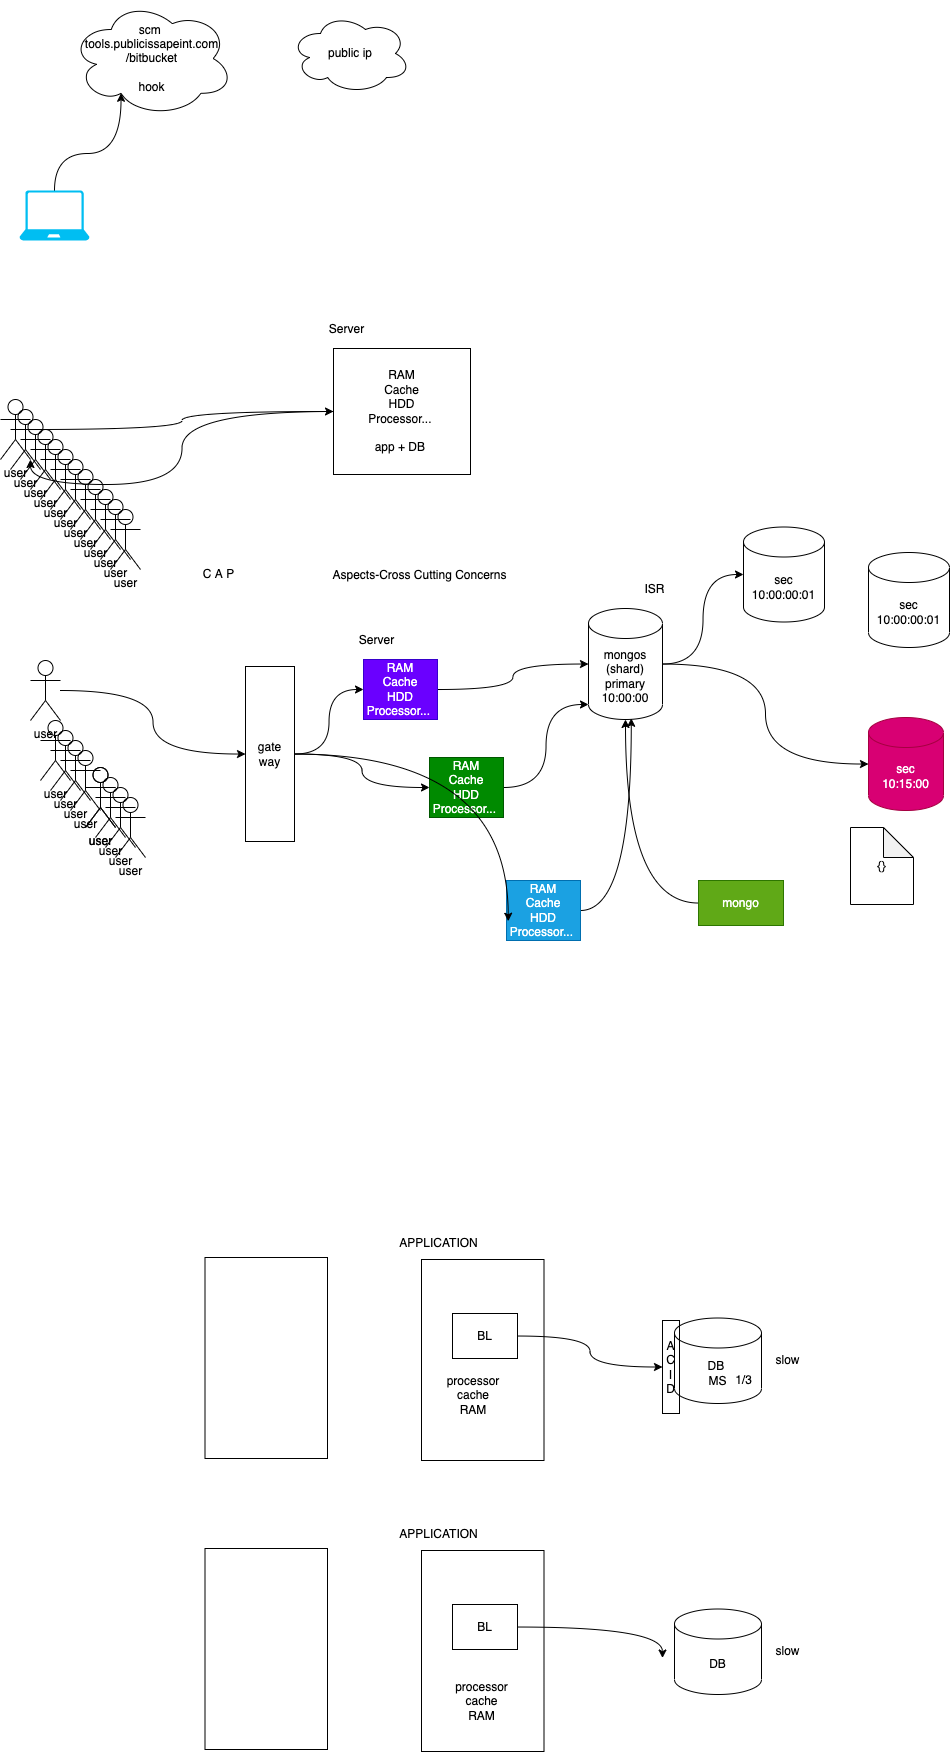

The diagram above was exported from draw.io. Its source (the exported page's mxGraphModel, read from the mxfile embedded in the PNG):
<mxGraphModel dx="791" dy="931" grid="0" gridSize="10" guides="1" tooltips="1" connect="1" arrows="1" fold="1" page="0" pageScale="1" pageWidth="827" pageHeight="1169" math="0" shadow="0">
  <root>
    <mxCell id="0" />
    <mxCell id="1" parent="0" />
    <mxCell id="3" value="scm&amp;nbsp;&lt;br&gt;tools.publicissapeint.com&lt;br&gt;/bitbucket&lt;br&gt;&lt;br&gt;hook&lt;br&gt;" style="ellipse;shape=cloud;whiteSpace=wrap;html=1;fillColor=none;" vertex="1" parent="1">
      <mxGeometry x="137" y="-89" width="163" height="116" as="geometry" />
    </mxCell>
    <mxCell id="5" style="edgeStyle=orthogonalEdgeStyle;html=1;entryX=0.31;entryY=0.8;entryDx=0;entryDy=0;entryPerimeter=0;curved=1;" edge="1" parent="1" source="4" target="3">
      <mxGeometry relative="1" as="geometry" />
    </mxCell>
    <mxCell id="4" value="" style="verticalLabelPosition=bottom;html=1;verticalAlign=top;align=center;strokeColor=none;fillColor=#00BEF2;shape=mxgraph.azure.laptop;pointerEvents=1;" vertex="1" parent="1">
      <mxGeometry x="86" y="101" width="70" height="50" as="geometry" />
    </mxCell>
    <mxCell id="6" value="public ip" style="ellipse;shape=cloud;whiteSpace=wrap;html=1;fillColor=none;" vertex="1" parent="1">
      <mxGeometry x="357" y="-76" width="120" height="80" as="geometry" />
    </mxCell>
    <mxCell id="9" style="edgeStyle=orthogonalEdgeStyle;curved=1;html=1;" edge="1" parent="1" source="7" target="8">
      <mxGeometry relative="1" as="geometry" />
    </mxCell>
    <mxCell id="7" value="user" style="shape=umlActor;verticalLabelPosition=bottom;verticalAlign=top;html=1;outlineConnect=0;fillColor=none;" vertex="1" parent="1">
      <mxGeometry x="67" y="310" width="30" height="60" as="geometry" />
    </mxCell>
    <mxCell id="11" style="edgeStyle=orthogonalEdgeStyle;curved=1;html=1;entryX=1;entryY=1;entryDx=0;entryDy=0;entryPerimeter=0;" edge="1" parent="1" source="8" target="7">
      <mxGeometry relative="1" as="geometry" />
    </mxCell>
    <mxCell id="8" value="RAM&lt;br&gt;Cache&lt;br&gt;HDD&lt;br&gt;Processor...&amp;nbsp;&lt;br&gt;&lt;br&gt;app + DB&amp;nbsp;" style="rounded=0;whiteSpace=wrap;html=1;fillColor=none;" vertex="1" parent="1">
      <mxGeometry x="400" y="259" width="137" height="126" as="geometry" />
    </mxCell>
    <mxCell id="10" value="Server" style="text;html=1;align=center;verticalAlign=middle;resizable=0;points=[];autosize=1;strokeColor=none;fillColor=none;" vertex="1" parent="1">
      <mxGeometry x="390" y="231" width="45" height="18" as="geometry" />
    </mxCell>
    <mxCell id="12" value="user" style="shape=umlActor;verticalLabelPosition=bottom;verticalAlign=top;html=1;outlineConnect=0;fillColor=none;" vertex="1" parent="1">
      <mxGeometry x="77" y="320" width="30" height="60" as="geometry" />
    </mxCell>
    <mxCell id="13" value="user" style="shape=umlActor;verticalLabelPosition=bottom;verticalAlign=top;html=1;outlineConnect=0;fillColor=none;" vertex="1" parent="1">
      <mxGeometry x="87" y="330" width="30" height="60" as="geometry" />
    </mxCell>
    <mxCell id="14" value="user" style="shape=umlActor;verticalLabelPosition=bottom;verticalAlign=top;html=1;outlineConnect=0;fillColor=none;" vertex="1" parent="1">
      <mxGeometry x="97" y="340" width="30" height="60" as="geometry" />
    </mxCell>
    <mxCell id="15" value="user" style="shape=umlActor;verticalLabelPosition=bottom;verticalAlign=top;html=1;outlineConnect=0;fillColor=none;" vertex="1" parent="1">
      <mxGeometry x="107" y="350" width="30" height="60" as="geometry" />
    </mxCell>
    <mxCell id="16" value="user" style="shape=umlActor;verticalLabelPosition=bottom;verticalAlign=top;html=1;outlineConnect=0;fillColor=none;" vertex="1" parent="1">
      <mxGeometry x="117" y="360" width="30" height="60" as="geometry" />
    </mxCell>
    <mxCell id="17" value="user" style="shape=umlActor;verticalLabelPosition=bottom;verticalAlign=top;html=1;outlineConnect=0;fillColor=none;" vertex="1" parent="1">
      <mxGeometry x="127" y="370" width="30" height="60" as="geometry" />
    </mxCell>
    <mxCell id="18" value="user" style="shape=umlActor;verticalLabelPosition=bottom;verticalAlign=top;html=1;outlineConnect=0;fillColor=none;" vertex="1" parent="1">
      <mxGeometry x="137" y="380" width="30" height="60" as="geometry" />
    </mxCell>
    <mxCell id="19" value="user" style="shape=umlActor;verticalLabelPosition=bottom;verticalAlign=top;html=1;outlineConnect=0;fillColor=none;" vertex="1" parent="1">
      <mxGeometry x="147" y="390" width="30" height="60" as="geometry" />
    </mxCell>
    <mxCell id="20" value="user" style="shape=umlActor;verticalLabelPosition=bottom;verticalAlign=top;html=1;outlineConnect=0;fillColor=none;" vertex="1" parent="1">
      <mxGeometry x="157" y="400" width="30" height="60" as="geometry" />
    </mxCell>
    <mxCell id="21" value="user" style="shape=umlActor;verticalLabelPosition=bottom;verticalAlign=top;html=1;outlineConnect=0;fillColor=none;" vertex="1" parent="1">
      <mxGeometry x="167" y="410" width="30" height="60" as="geometry" />
    </mxCell>
    <mxCell id="22" value="user" style="shape=umlActor;verticalLabelPosition=bottom;verticalAlign=top;html=1;outlineConnect=0;fillColor=none;" vertex="1" parent="1">
      <mxGeometry x="177" y="420" width="30" height="60" as="geometry" />
    </mxCell>
    <mxCell id="53" style="edgeStyle=orthogonalEdgeStyle;curved=1;html=1;" edge="1" parent="1" source="24" target="49">
      <mxGeometry relative="1" as="geometry" />
    </mxCell>
    <mxCell id="24" value="user" style="shape=umlActor;verticalLabelPosition=bottom;verticalAlign=top;html=1;outlineConnect=0;fillColor=none;" vertex="1" parent="1">
      <mxGeometry x="97" y="571" width="30" height="60" as="geometry" />
    </mxCell>
    <mxCell id="54" style="edgeStyle=orthogonalEdgeStyle;curved=1;html=1;" edge="1" parent="1" source="26" target="55">
      <mxGeometry relative="1" as="geometry">
        <mxPoint x="629.6708272298176" y="614.86669921875" as="targetPoint" />
      </mxGeometry>
    </mxCell>
    <mxCell id="26" value="RAM&lt;br&gt;Cache&lt;br&gt;HDD&lt;br&gt;Processor...&amp;nbsp;" style="rounded=0;whiteSpace=wrap;html=1;fillColor=#6a00ff;fontColor=#ffffff;strokeColor=#3700CC;" vertex="1" parent="1">
      <mxGeometry x="430" y="570" width="74" height="60" as="geometry" />
    </mxCell>
    <mxCell id="27" value="Server" style="text;html=1;align=center;verticalAlign=middle;resizable=0;points=[];autosize=1;strokeColor=none;fillColor=none;" vertex="1" parent="1">
      <mxGeometry x="420" y="542" width="45" height="18" as="geometry" />
    </mxCell>
    <mxCell id="28" value="user" style="shape=umlActor;verticalLabelPosition=bottom;verticalAlign=top;html=1;outlineConnect=0;fillColor=none;" vertex="1" parent="1">
      <mxGeometry x="107" y="631" width="30" height="60" as="geometry" />
    </mxCell>
    <mxCell id="29" value="user" style="shape=umlActor;verticalLabelPosition=bottom;verticalAlign=top;html=1;outlineConnect=0;fillColor=none;" vertex="1" parent="1">
      <mxGeometry x="117" y="641" width="30" height="60" as="geometry" />
    </mxCell>
    <mxCell id="30" value="user" style="shape=umlActor;verticalLabelPosition=bottom;verticalAlign=top;html=1;outlineConnect=0;fillColor=none;" vertex="1" parent="1">
      <mxGeometry x="127" y="651" width="30" height="60" as="geometry" />
    </mxCell>
    <mxCell id="31" value="user" style="shape=umlActor;verticalLabelPosition=bottom;verticalAlign=top;html=1;outlineConnect=0;fillColor=none;" vertex="1" parent="1">
      <mxGeometry x="137" y="661" width="30" height="60" as="geometry" />
    </mxCell>
    <mxCell id="32" value="user" style="shape=umlActor;verticalLabelPosition=bottom;verticalAlign=top;html=1;outlineConnect=0;fillColor=none;" vertex="1" parent="1">
      <mxGeometry x="152" y="678" width="30" height="60" as="geometry" />
    </mxCell>
    <mxCell id="39" value="user" style="shape=umlActor;verticalLabelPosition=bottom;verticalAlign=top;html=1;outlineConnect=0;fillColor=none;" vertex="1" parent="1">
      <mxGeometry x="152" y="678" width="30" height="60" as="geometry" />
    </mxCell>
    <mxCell id="40" value="user" style="shape=umlActor;verticalLabelPosition=bottom;verticalAlign=top;html=1;outlineConnect=0;fillColor=none;" vertex="1" parent="1">
      <mxGeometry x="162" y="688" width="30" height="60" as="geometry" />
    </mxCell>
    <mxCell id="41" value="user" style="shape=umlActor;verticalLabelPosition=bottom;verticalAlign=top;html=1;outlineConnect=0;fillColor=none;" vertex="1" parent="1">
      <mxGeometry x="172" y="698" width="30" height="60" as="geometry" />
    </mxCell>
    <mxCell id="42" value="user" style="shape=umlActor;verticalLabelPosition=bottom;verticalAlign=top;html=1;outlineConnect=0;fillColor=none;" vertex="1" parent="1">
      <mxGeometry x="182" y="708" width="30" height="60" as="geometry" />
    </mxCell>
    <mxCell id="64" style="edgeStyle=orthogonalEdgeStyle;curved=1;html=1;entryX=0;entryY=1;entryDx=0;entryDy=-15;entryPerimeter=0;" edge="1" parent="1" source="46" target="55">
      <mxGeometry relative="1" as="geometry" />
    </mxCell>
    <mxCell id="46" value="RAM&lt;br&gt;Cache&lt;br&gt;HDD&lt;br&gt;Processor...&amp;nbsp;" style="rounded=0;whiteSpace=wrap;html=1;fillColor=#008a00;fontColor=#ffffff;strokeColor=#005700;" vertex="1" parent="1">
      <mxGeometry x="496" y="668" width="74" height="60" as="geometry" />
    </mxCell>
    <mxCell id="65" style="edgeStyle=orthogonalEdgeStyle;curved=1;html=1;entryX=0.578;entryY=0.989;entryDx=0;entryDy=0;entryPerimeter=0;" edge="1" parent="1" source="47" target="55">
      <mxGeometry relative="1" as="geometry" />
    </mxCell>
    <mxCell id="47" value="RAM&lt;br&gt;Cache&lt;br&gt;HDD&lt;br&gt;Processor...&amp;nbsp;" style="rounded=0;whiteSpace=wrap;html=1;fillColor=#1ba1e2;fontColor=#ffffff;strokeColor=#006EAF;" vertex="1" parent="1">
      <mxGeometry x="573" y="791" width="74" height="60" as="geometry" />
    </mxCell>
    <mxCell id="50" style="edgeStyle=orthogonalEdgeStyle;curved=1;html=1;" edge="1" parent="1" source="49" target="26">
      <mxGeometry relative="1" as="geometry" />
    </mxCell>
    <mxCell id="51" style="edgeStyle=orthogonalEdgeStyle;curved=1;html=1;" edge="1" parent="1" source="49" target="46">
      <mxGeometry relative="1" as="geometry" />
    </mxCell>
    <mxCell id="52" style="edgeStyle=orthogonalEdgeStyle;curved=1;html=1;entryX=0.023;entryY=0.679;entryDx=0;entryDy=0;entryPerimeter=0;" edge="1" parent="1" source="49" target="47">
      <mxGeometry relative="1" as="geometry" />
    </mxCell>
    <mxCell id="49" value="gate&lt;br&gt;way" style="rounded=0;whiteSpace=wrap;html=1;fillColor=none;" vertex="1" parent="1">
      <mxGeometry x="312" y="577" width="49" height="175" as="geometry" />
    </mxCell>
    <mxCell id="61" style="edgeStyle=orthogonalEdgeStyle;curved=1;html=1;" edge="1" parent="1" source="55" target="59">
      <mxGeometry relative="1" as="geometry" />
    </mxCell>
    <mxCell id="62" style="edgeStyle=orthogonalEdgeStyle;curved=1;html=1;" edge="1" parent="1" source="55" target="60">
      <mxGeometry relative="1" as="geometry" />
    </mxCell>
    <mxCell id="55" value="mongos&lt;br&gt;(shard)&lt;br&gt;primary&lt;br&gt;10:00:00" style="shape=cylinder3;whiteSpace=wrap;html=1;boundedLbl=1;backgroundOutline=1;size=15;fillColor=none;" vertex="1" parent="1">
      <mxGeometry x="655" y="519" width="74" height="111" as="geometry" />
    </mxCell>
    <mxCell id="57" value="Aspects-Cross Cutting Concerns" style="text;html=1;align=center;verticalAlign=middle;resizable=0;points=[];autosize=1;strokeColor=none;fillColor=none;" vertex="1" parent="1">
      <mxGeometry x="394" y="477" width="184" height="18" as="geometry" />
    </mxCell>
    <mxCell id="58" value="C A P" style="text;html=1;align=center;verticalAlign=middle;resizable=0;points=[];autosize=1;strokeColor=none;fillColor=none;" vertex="1" parent="1">
      <mxGeometry x="265" y="476" width="40" height="18" as="geometry" />
    </mxCell>
    <mxCell id="59" value="sec&lt;br&gt;10:00:00:01" style="shape=cylinder3;whiteSpace=wrap;html=1;boundedLbl=1;backgroundOutline=1;size=15;fillColor=none;" vertex="1" parent="1">
      <mxGeometry x="810" y="437.5" width="81" height="95" as="geometry" />
    </mxCell>
    <mxCell id="60" value="sec&lt;br&gt;10:15:00" style="shape=cylinder3;whiteSpace=wrap;html=1;boundedLbl=1;backgroundOutline=1;size=15;fillColor=#d80073;fontColor=#ffffff;strokeColor=#A50040;" vertex="1" parent="1">
      <mxGeometry x="935" y="628" width="75" height="93" as="geometry" />
    </mxCell>
    <mxCell id="66" value="ISR" style="text;html=1;align=center;verticalAlign=middle;resizable=0;points=[];autosize=1;strokeColor=none;fillColor=none;" vertex="1" parent="1">
      <mxGeometry x="706" y="491" width="30" height="18" as="geometry" />
    </mxCell>
    <mxCell id="67" value="" style="rounded=0;whiteSpace=wrap;html=1;fillColor=none;" vertex="1" parent="1">
      <mxGeometry x="271.5" y="1168" width="122.5" height="201" as="geometry" />
    </mxCell>
    <mxCell id="68" value="" style="rounded=0;whiteSpace=wrap;html=1;fillColor=none;" vertex="1" parent="1">
      <mxGeometry x="488" y="1170" width="122.5" height="201" as="geometry" />
    </mxCell>
    <mxCell id="69" value="DB &lt;br&gt;MS" style="shape=cylinder3;whiteSpace=wrap;html=1;boundedLbl=1;backgroundOutline=1;size=15;fillColor=none;" vertex="1" parent="1">
      <mxGeometry x="741" y="1228.5" width="87" height="85.5" as="geometry" />
    </mxCell>
    <mxCell id="70" value="A&lt;br&gt;C&lt;br&gt;I&lt;br&gt;D" style="rounded=0;whiteSpace=wrap;html=1;fillColor=none;" vertex="1" parent="1">
      <mxGeometry x="729" y="1231" width="17" height="93" as="geometry" />
    </mxCell>
    <mxCell id="71" value="APPLICATION" style="text;html=1;align=center;verticalAlign=middle;resizable=0;points=[];autosize=1;strokeColor=none;fillColor=none;" vertex="1" parent="1">
      <mxGeometry x="460" y="1145" width="89" height="18" as="geometry" />
    </mxCell>
    <mxCell id="73" style="edgeStyle=orthogonalEdgeStyle;curved=1;html=1;entryX=0;entryY=0.5;entryDx=0;entryDy=0;" edge="1" parent="1" source="72" target="70">
      <mxGeometry relative="1" as="geometry" />
    </mxCell>
    <mxCell id="72" value="BL" style="rounded=0;whiteSpace=wrap;html=1;fillColor=none;" vertex="1" parent="1">
      <mxGeometry x="519" y="1224" width="65" height="45" as="geometry" />
    </mxCell>
    <mxCell id="74" value="slow" style="text;html=1;align=center;verticalAlign=middle;resizable=0;points=[];autosize=1;strokeColor=none;fillColor=none;" vertex="1" parent="1">
      <mxGeometry x="837" y="1262" width="34" height="18" as="geometry" />
    </mxCell>
    <mxCell id="77" value="processor&lt;br&gt;cache&lt;br&gt;RAM" style="text;html=1;strokeColor=none;fillColor=none;align=center;verticalAlign=middle;whiteSpace=wrap;rounded=0;" vertex="1" parent="1">
      <mxGeometry x="510" y="1291" width="60" height="30" as="geometry" />
    </mxCell>
    <mxCell id="78" value="1/3" style="text;html=1;align=center;verticalAlign=middle;resizable=0;points=[];autosize=1;strokeColor=none;fillColor=none;" vertex="1" parent="1">
      <mxGeometry x="796" y="1282" width="27" height="18" as="geometry" />
    </mxCell>
    <mxCell id="79" value="" style="rounded=0;whiteSpace=wrap;html=1;fillColor=none;" vertex="1" parent="1">
      <mxGeometry x="271.5" y="1459" width="122.5" height="201" as="geometry" />
    </mxCell>
    <mxCell id="80" value="" style="rounded=0;whiteSpace=wrap;html=1;fillColor=none;" vertex="1" parent="1">
      <mxGeometry x="488" y="1461" width="122.5" height="201" as="geometry" />
    </mxCell>
    <mxCell id="81" value="DB" style="shape=cylinder3;whiteSpace=wrap;html=1;boundedLbl=1;backgroundOutline=1;size=15;fillColor=none;" vertex="1" parent="1">
      <mxGeometry x="741" y="1519.5" width="87" height="85.5" as="geometry" />
    </mxCell>
    <mxCell id="83" value="APPLICATION" style="text;html=1;align=center;verticalAlign=middle;resizable=0;points=[];autosize=1;strokeColor=none;fillColor=none;" vertex="1" parent="1">
      <mxGeometry x="460" y="1436" width="89" height="18" as="geometry" />
    </mxCell>
    <mxCell id="84" style="edgeStyle=orthogonalEdgeStyle;curved=1;html=1;entryX=0;entryY=0.5;entryDx=0;entryDy=0;" edge="1" source="85" parent="1">
      <mxGeometry relative="1" as="geometry">
        <mxPoint x="729" y="1568.5" as="targetPoint" />
      </mxGeometry>
    </mxCell>
    <mxCell id="85" value="BL" style="rounded=0;whiteSpace=wrap;html=1;fillColor=none;" vertex="1" parent="1">
      <mxGeometry x="519" y="1515" width="65" height="45" as="geometry" />
    </mxCell>
    <mxCell id="86" value="slow" style="text;html=1;align=center;verticalAlign=middle;resizable=0;points=[];autosize=1;strokeColor=none;fillColor=none;" vertex="1" parent="1">
      <mxGeometry x="837" y="1553" width="34" height="18" as="geometry" />
    </mxCell>
    <mxCell id="87" value="processor&lt;br&gt;cache&lt;br&gt;RAM" style="text;html=1;strokeColor=none;fillColor=none;align=center;verticalAlign=middle;whiteSpace=wrap;rounded=0;" vertex="1" parent="1">
      <mxGeometry x="510" y="1582" width="77" height="59" as="geometry" />
    </mxCell>
    <mxCell id="90" style="edgeStyle=orthogonalEdgeStyle;curved=1;html=1;" edge="1" parent="1" source="89" target="55">
      <mxGeometry relative="1" as="geometry" />
    </mxCell>
    <mxCell id="89" value="mongo" style="rounded=0;whiteSpace=wrap;html=1;fillColor=#60a917;fontColor=#ffffff;strokeColor=#2D7600;" vertex="1" parent="1">
      <mxGeometry x="765" y="791" width="85" height="45" as="geometry" />
    </mxCell>
    <mxCell id="91" value="sec&lt;br&gt;10:00:00:01" style="shape=cylinder3;whiteSpace=wrap;html=1;boundedLbl=1;backgroundOutline=1;size=15;fillColor=none;" vertex="1" parent="1">
      <mxGeometry x="935" y="463" width="81" height="95" as="geometry" />
    </mxCell>
    <mxCell id="92" value="{}" style="shape=note;whiteSpace=wrap;html=1;backgroundOutline=1;darkOpacity=0.05;fillColor=none;" vertex="1" parent="1">
      <mxGeometry x="917" y="738" width="63" height="77" as="geometry" />
    </mxCell>
  </root>
</mxGraphModel>